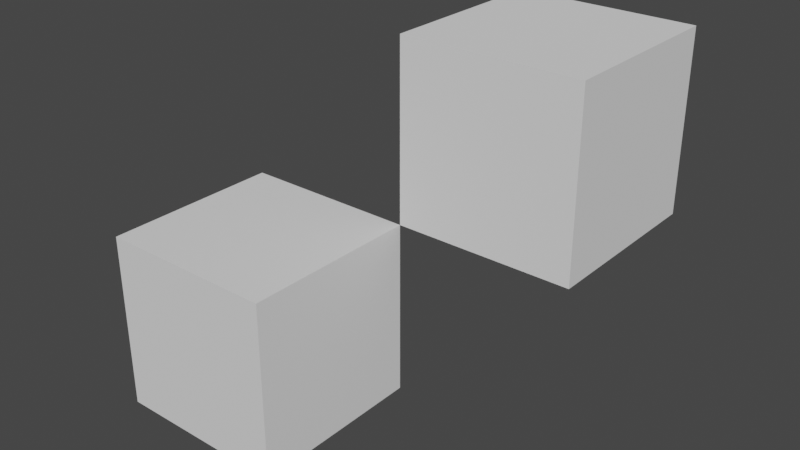 # Source: 2Cubes.blend  (saved by Blender 3.4.6; exported with 4.5.12 LTS)
import bpy
from mathutils import Matrix  # noqa: F401  (used for matrix-valued properties, if any)

bpy.ops.wm.read_factory_settings(use_empty=True)
scene = bpy.context.scene
scene.name = 'Scene'

# ---- collections
col_collection = bpy.data.collections.new('Collection'); scene.collection.children.link(col_collection)

# ---- world
world_world = bpy.data.worlds.new('World'); scene.world = world_world
world_world.use_nodes = True; world_world.node_tree.nodes.clear()
_N = world_world.node_tree.nodes; _L = world_world.node_tree.links
n0 = _N.new('ShaderNodeOutputWorld'); n0.name = 'World Output'; n0.location = (300, 300)
n1 = _N.new('ShaderNodeBackground'); n1.name = 'Background'; n1.location = (10, 300)
n1.inputs[0].default_value = (0.05088, 0.05088, 0.05088, 1.0)
_L.new(n1.outputs[0], n0.inputs[0])
n0.is_active_output = True
world_world.color = (0.05088, 0.05088, 0.05088)
world_world.use_sun_shadow = False
world_world.sun_shadow_jitter_overblur = 0.0

# ---- meshes
me_cube_001 = bpy.data.meshes.new('Cube.001')
me_cube_001.from_pydata([(-1.0, -1.0, -1.0), (-1.0, -1.0, 1.0), (-1.0, 1.0, -1.0), (-1.0, 1.0, 1.0), (1.0, -1.0, -1.0), (1.0, -1.0, 1.0), (1.0, 1.0, -1.0), (1.0, 1.0, 1.0)], [], [(0, 1, 3, 2), (2, 3, 7, 6), (6, 7, 5, 4), (4, 5, 1, 0), (2, 6, 4, 0), (7, 3, 1, 5)])
_uv = me_cube_001.uv_layers.new(name='UVMap')
_uv.uv.foreach_set('vector', [0.375, 0.0, 0.625, 0.0, 0.625, 0.25, 0.375, 0.25, 0.375, 0.25, 0.625, 0.25, 0.625, 0.5, 0.375, 0.5, 0.375, 0.5, 0.625, 0.5, 0.625, 0.75, 0.375, 0.75, 0.375, 0.75, 0.625, 0.75, 0.625, 1.0, 0.375, 1.0, 0.125, 0.5, 0.375, 0.5, 0.375, 0.75, 0.125, 0.75, 0.625, 0.5, 0.875, 0.5, 0.875, 0.75, 0.625, 0.75])
me_cube_001.update()
me_cube_002 = bpy.data.meshes.new('Cube.002')
me_cube_002.from_pydata([(-1.0, -1.0, -1.0), (-1.0, -1.0, 1.0), (-1.0, 1.0, -1.0), (-1.0, 1.0, 1.0), (1.0, -1.0, -1.0), (1.0, -1.0, 1.0), (1.0, 1.0, -1.0), (1.0, 1.0, 1.0)], [], [(0, 1, 3, 2), (2, 3, 7, 6), (6, 7, 5, 4), (4, 5, 1, 0), (2, 6, 4, 0), (7, 3, 1, 5)])
_uv = me_cube_002.uv_layers.new(name='UVMap')
_uv.uv.foreach_set('vector', [0.375, 0.0, 0.625, 0.0, 0.625, 0.25, 0.375, 0.25, 0.375, 0.25, 0.625, 0.25, 0.625, 0.5, 0.375, 0.5, 0.375, 0.5, 0.625, 0.5, 0.625, 0.75, 0.375, 0.75, 0.375, 0.75, 0.625, 0.75, 0.625, 1.0, 0.375, 1.0, 0.125, 0.5, 0.375, 0.5, 0.375, 0.75, 0.125, 0.75, 0.625, 0.5, 0.875, 0.5, 0.875, 0.75, 0.625, 0.75])
me_cube_002.update()

# ---- objects
ob_cube1 = bpy.data.objects.new('Cube1', me_cube_001)
ob_cube2 = bpy.data.objects.new('Cube2', me_cube_002)

# ---- transforms, parenting, visibility, modifiers, constraints
ob_cube1.location = (1.0, 1.0, 1.0)
ob_cube2.location = (-1.0, -1.0, -1.0)

# ---- collection membership
col_collection.objects.link(ob_cube1)
col_collection.objects.link(ob_cube2)

# ---- scene / render settings (as saved in the file)
scene.frame_start = 1; scene.frame_end = 250; scene.frame_set(1)
scene.render.engine = 'BLENDER_EEVEE_NEXT'
scene.cycles.sampling_pattern = 'TABULATED_SOBOL'
scene.cycles.use_light_tree = False
scene.view_settings.view_transform = 'Filmic'
bpy.context.view_layer.update()

# ---- added for rendering (the .blend has no active camera and no usable light): camera, sun
cam_auto = bpy.data.cameras.new('AutoCamera')
cam_auto.lens = 50.0
cam_auto.sensor_width = 36.0
cam_auto.clip_end = 1000.0
ob_auto_camera = bpy.data.objects.new('AutoCamera', cam_auto)
scene.collection.objects.link(ob_auto_camera)
ob_auto_camera.location = (6.41014, -7.69217, 5.12812)
ob_auto_camera.rotation_euler = (1.09748, -7.21219e-08, 0.694738)
scene.camera = ob_auto_camera
light_auto_sun = bpy.data.lights.new('AutoSun', 'SUN')
light_auto_sun.energy = 3.0
light_auto_sun.angle = 0.0523599
ob_auto_sun = bpy.data.objects.new('AutoSun', light_auto_sun)
scene.collection.objects.link(ob_auto_sun)
ob_auto_sun.rotation_euler = (0.872665, 0.174533, 0.523599)
bpy.context.view_layer.update()
